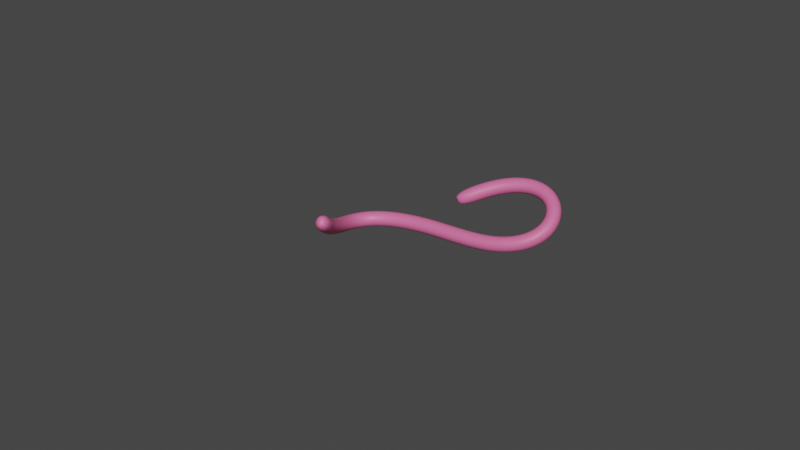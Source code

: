 # Source: worm.blend  (saved by Blender 3.4.6; exported with 4.5.12 LTS)
import bpy
from mathutils import Matrix  # noqa: F401  (used for matrix-valued properties, if any)

bpy.ops.wm.read_factory_settings(use_empty=True)
scene = bpy.context.scene
scene.name = 'Scene'

# ---- collections
col_collection = bpy.data.collections.new('Collection'); scene.collection.children.link(col_collection)

# ---- materials (node trees are filled in below, after node groups)
mat_worm = bpy.data.materials.new('worm')
mat_worm.use_transparent_shadow = False

# ---- material node trees
mat_worm.use_nodes = True; mat_worm.node_tree.nodes.clear()
_N = mat_worm.node_tree.nodes; _L = mat_worm.node_tree.links
n0 = _N.new('ShaderNodeBsdfPrincipled'); n0.name = 'Principled BSDF'; n0.location = (10, 300)
n0.distribution = 'GGX'
n0.subsurface_method = 'RANDOM_WALK_SKIN'
n0.inputs[0].default_value = (0.8, 0.1539, 0.3513, 1.0)
n0.inputs[3].default_value = 1.45
n0.inputs[27].default_value = (0.0, 0.0, 0.0, 1.0)
n0.inputs[28].default_value = 1.0
n1 = _N.new('ShaderNodeOutputMaterial'); n1.name = 'Material Output'; n1.location = (300, 300)
_L.new(n0.outputs[0], n1.inputs[0])
n1.is_active_output = True

# ---- world
world_world = bpy.data.worlds.new('World'); scene.world = world_world
world_world.use_nodes = True; world_world.node_tree.nodes.clear()
_N = world_world.node_tree.nodes; _L = world_world.node_tree.links
n0 = _N.new('ShaderNodeOutputWorld'); n0.name = 'World Output'; n0.location = (300, 300)
n1 = _N.new('ShaderNodeBackground'); n1.name = 'Background'; n1.location = (10, 300)
n1.inputs[0].default_value = (0.05088, 0.05088, 0.05088, 1.0)
_L.new(n1.outputs[0], n0.inputs[0])
n0.is_active_output = True
world_world.color = (0.05088, 0.05088, 0.05088)
world_world.use_sun_shadow = False
world_world.sun_shadow_jitter_overblur = 0.0

# ---- curves / text
cu_beziercurve = bpy.data.curves.new('BezierCurve', 'CURVE')
cu_beziercurve.dimensions = '3D'
_sp = cu_beziercurve.splines.new('BEZIER'); _sp.bezier_points.add(2)
_sp.bezier_points.foreach_set('co', [-0.2397, -0.7997, 0.2748, 0.2456, 0.02591, -0.004264, 0.09037, 0.1836, 0.1559])
_sp.bezier_points.foreach_set('handle_left', [0.06085, -1.267, 0.712, -0.7544, 0.02591, -0.004264, 0.6574, 0.9168, 0.5313])
_sp.bezier_points.foreach_set('handle_right', [-0.5402, -0.3321, -0.1623, 1.246, 0.02591, -0.004264, -0.4766, -0.5496, -0.2194])
for _p, _l, _r in zip(_sp.bezier_points, ['ALIGNED', 'ALIGNED', 'ALIGNED'], ['ALIGNED', 'ALIGNED', 'ALIGNED']): _p.handle_left_type = _l; _p.handle_right_type = _r
_sp.order_u = 0
_sp.order_v = 0
cu_beziercurve.materials.append(mat_worm)
cu_beziercurve.use_path = True
cu_beziercurve.bevel_profile.use_clip = True
cu_beziercurve.bevel_resolution = 0
cu_beziercurve.bevel_depth = 0.08
cu_beziercurve.fill_mode = 'FULL'
cu_beziercurve.use_fill_caps = True

# ---- objects
ob_beziercurve = bpy.data.objects.new('BezierCurve', cu_beziercurve)

# ---- transforms, parenting, visibility, modifiers, constraints
ob_beziercurve.location = (0.0, 0.0, 0.0)
ob_beziercurve.scale = (0.1075, 0.1075, 0.1075)
_m = ob_beziercurve.modifiers.new('Weld', 'WELD')
_m = ob_beziercurve.modifiers.new('Subdivision', 'SUBSURF')

# ---- collection membership
col_collection.objects.link(ob_beziercurve)

# ---- scene / render settings (as saved in the file)
scene.frame_start = 1; scene.frame_end = 40; scene.frame_set(1)
scene.render.engine = 'BLENDER_EEVEE_NEXT'
scene.cycles.sampling_pattern = 'TABULATED_SOBOL'
scene.cycles.use_light_tree = False
scene.view_settings.view_transform = 'Filmic'
bpy.context.view_layer.update()

# ---- added for rendering (the .blend has no active camera and no usable light): camera, sun
cam_auto = bpy.data.cameras.new('AutoCamera')
cam_auto.lens = 50.0
cam_auto.sensor_width = 36.0
cam_auto.clip_end = 1000.0
ob_auto_camera = bpy.data.objects.new('AutoCamera', cam_auto)
scene.collection.objects.link(ob_auto_camera)
ob_auto_camera.location = (0.448223, -0.570607, 0.372868)
ob_auto_camera.rotation_euler = (1.09748, -7.21219e-08, 0.694738)
scene.camera = ob_auto_camera
light_auto_sun = bpy.data.lights.new('AutoSun', 'SUN')
light_auto_sun.energy = 3.0
light_auto_sun.angle = 0.0523599
ob_auto_sun = bpy.data.objects.new('AutoSun', light_auto_sun)
scene.collection.objects.link(ob_auto_sun)
ob_auto_sun.rotation_euler = (0.872665, 0.174533, 0.523599)
bpy.context.view_layer.update()
